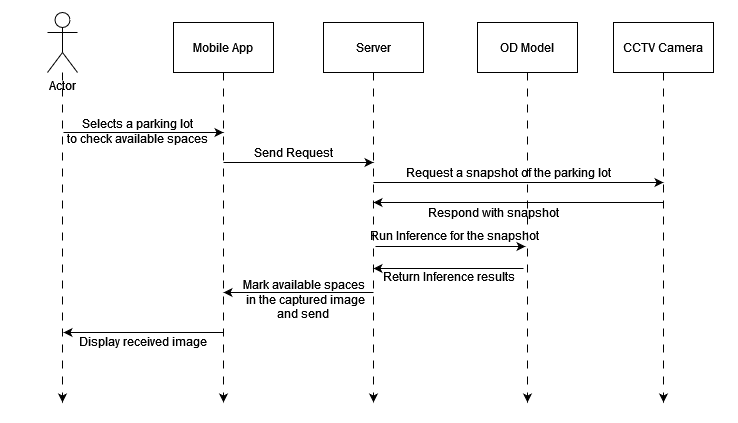

The diagram above was exported from draw.io. Its source (the exported page's mxGraphModel, read from the mxfile embedded in the PNG):
<mxGraphModel dx="794" dy="394" grid="1" gridSize="10" guides="1" tooltips="1" connect="1" arrows="1" fold="1" page="1" pageScale="1" pageWidth="850" pageHeight="1100" math="0" shadow="0">
  <root>
    <mxCell id="0" />
    <mxCell id="1" parent="0" />
    <mxCell id="OKpUCluXfjbGQSFQtnqn-2" style="edgeStyle=none;rounded=0;orthogonalLoop=1;jettySize=auto;html=1;startArrow=none;startFill=0;elbow=vertical;dashed=1;dashPattern=8 8;" edge="1" parent="1" source="OKpUCluXfjbGQSFQtnqn-1">
      <mxGeometry relative="1" as="geometry">
        <mxPoint x="159" y="450" as="targetPoint" />
      </mxGeometry>
    </mxCell>
    <mxCell id="OKpUCluXfjbGQSFQtnqn-1" value="Actor" style="shape=umlActor;verticalLabelPosition=bottom;verticalAlign=top;html=1;outlineConnect=0;" vertex="1" parent="1">
      <mxGeometry x="144" y="60" width="30" height="60" as="geometry" />
    </mxCell>
    <mxCell id="OKpUCluXfjbGQSFQtnqn-9" style="edgeStyle=none;rounded=0;orthogonalLoop=1;jettySize=auto;html=1;dashed=1;dashPattern=8 8;startArrow=none;startFill=0;elbow=vertical;" edge="1" parent="1" source="OKpUCluXfjbGQSFQtnqn-3">
      <mxGeometry relative="1" as="geometry">
        <mxPoint x="320" y="450" as="targetPoint" />
      </mxGeometry>
    </mxCell>
    <mxCell id="OKpUCluXfjbGQSFQtnqn-3" value="Mobile App" style="rounded=0;whiteSpace=wrap;html=1;" vertex="1" parent="1">
      <mxGeometry x="270" y="70" width="100" height="50" as="geometry" />
    </mxCell>
    <mxCell id="OKpUCluXfjbGQSFQtnqn-10" style="edgeStyle=none;rounded=0;orthogonalLoop=1;jettySize=auto;html=1;dashed=1;dashPattern=8 8;startArrow=none;startFill=0;elbow=vertical;" edge="1" parent="1" source="OKpUCluXfjbGQSFQtnqn-5">
      <mxGeometry relative="1" as="geometry">
        <mxPoint x="470" y="450" as="targetPoint" />
      </mxGeometry>
    </mxCell>
    <mxCell id="OKpUCluXfjbGQSFQtnqn-5" value="Server" style="rounded=0;whiteSpace=wrap;html=1;" vertex="1" parent="1">
      <mxGeometry x="420" y="70" width="100" height="50" as="geometry" />
    </mxCell>
    <mxCell id="OKpUCluXfjbGQSFQtnqn-11" style="edgeStyle=none;rounded=0;orthogonalLoop=1;jettySize=auto;html=1;dashed=1;dashPattern=8 8;startArrow=none;startFill=0;elbow=vertical;" edge="1" parent="1" source="OKpUCluXfjbGQSFQtnqn-7">
      <mxGeometry relative="1" as="geometry">
        <mxPoint x="624" y="450" as="targetPoint" />
      </mxGeometry>
    </mxCell>
    <mxCell id="OKpUCluXfjbGQSFQtnqn-7" value="OD Model" style="rounded=0;whiteSpace=wrap;html=1;" vertex="1" parent="1">
      <mxGeometry x="574" y="70" width="100" height="50" as="geometry" />
    </mxCell>
    <mxCell id="OKpUCluXfjbGQSFQtnqn-12" style="edgeStyle=none;rounded=0;orthogonalLoop=1;jettySize=auto;html=1;dashed=1;dashPattern=8 8;startArrow=none;startFill=0;elbow=vertical;" edge="1" parent="1" source="OKpUCluXfjbGQSFQtnqn-8">
      <mxGeometry relative="1" as="geometry">
        <mxPoint x="760" y="450" as="targetPoint" />
      </mxGeometry>
    </mxCell>
    <mxCell id="OKpUCluXfjbGQSFQtnqn-8" value="CCTV Camera" style="rounded=0;whiteSpace=wrap;html=1;" vertex="1" parent="1">
      <mxGeometry x="710" y="70" width="100" height="50" as="geometry" />
    </mxCell>
    <mxCell id="OKpUCluXfjbGQSFQtnqn-13" value="" style="endArrow=classic;html=1;rounded=0;elbow=vertical;" edge="1" parent="1">
      <mxGeometry width="50" height="50" relative="1" as="geometry">
        <mxPoint x="160" y="180" as="sourcePoint" />
        <mxPoint x="320" y="180" as="targetPoint" />
      </mxGeometry>
    </mxCell>
    <mxCell id="OKpUCluXfjbGQSFQtnqn-14" value="&lt;div&gt;Selects a parking lot &lt;br&gt;&lt;/div&gt;&lt;div&gt;to check available spaces&lt;/div&gt;" style="text;html=1;align=center;verticalAlign=middle;resizable=0;points=[];autosize=1;strokeColor=none;fillColor=none;" vertex="1" parent="1">
      <mxGeometry x="154" y="159" width="160" height="40" as="geometry" />
    </mxCell>
    <mxCell id="OKpUCluXfjbGQSFQtnqn-15" value="" style="endArrow=classic;html=1;rounded=0;elbow=vertical;" edge="1" parent="1">
      <mxGeometry width="50" height="50" relative="1" as="geometry">
        <mxPoint x="320" y="210" as="sourcePoint" />
        <mxPoint x="470" y="210" as="targetPoint" />
      </mxGeometry>
    </mxCell>
    <mxCell id="OKpUCluXfjbGQSFQtnqn-16" value="Send Request" style="text;html=1;align=center;verticalAlign=middle;resizable=0;points=[];autosize=1;strokeColor=none;fillColor=none;" vertex="1" parent="1">
      <mxGeometry x="340" y="185" width="100" height="30" as="geometry" />
    </mxCell>
    <mxCell id="OKpUCluXfjbGQSFQtnqn-17" value="" style="endArrow=classic;html=1;rounded=0;elbow=vertical;" edge="1" parent="1">
      <mxGeometry width="50" height="50" relative="1" as="geometry">
        <mxPoint x="470" y="230" as="sourcePoint" />
        <mxPoint x="760" y="230" as="targetPoint" />
      </mxGeometry>
    </mxCell>
    <mxCell id="OKpUCluXfjbGQSFQtnqn-19" value="Request a snapshot of the parking lot" style="text;html=1;align=center;verticalAlign=middle;resizable=0;points=[];autosize=1;strokeColor=none;fillColor=none;" vertex="1" parent="1">
      <mxGeometry x="495" y="205" width="220" height="30" as="geometry" />
    </mxCell>
    <mxCell id="OKpUCluXfjbGQSFQtnqn-20" value="" style="endArrow=classic;html=1;rounded=0;elbow=vertical;" edge="1" parent="1">
      <mxGeometry width="50" height="50" relative="1" as="geometry">
        <mxPoint x="760" y="250" as="sourcePoint" />
        <mxPoint x="470" y="250" as="targetPoint" />
      </mxGeometry>
    </mxCell>
    <mxCell id="OKpUCluXfjbGQSFQtnqn-21" value="Respond with snapshot" style="text;html=1;align=center;verticalAlign=middle;resizable=0;points=[];autosize=1;strokeColor=none;fillColor=none;" vertex="1" parent="1">
      <mxGeometry x="515" y="245" width="150" height="30" as="geometry" />
    </mxCell>
    <mxCell id="OKpUCluXfjbGQSFQtnqn-22" value="" style="endArrow=classic;html=1;rounded=0;elbow=vertical;" edge="1" parent="1">
      <mxGeometry width="50" height="50" relative="1" as="geometry">
        <mxPoint x="472" y="294" as="sourcePoint" />
        <mxPoint x="622" y="294" as="targetPoint" />
      </mxGeometry>
    </mxCell>
    <mxCell id="OKpUCluXfjbGQSFQtnqn-23" value="Run Inference for the snapshot" style="text;html=1;align=center;verticalAlign=middle;resizable=0;points=[];autosize=1;strokeColor=none;fillColor=none;" vertex="1" parent="1">
      <mxGeometry x="456" y="268" width="190" height="30" as="geometry" />
    </mxCell>
    <mxCell id="OKpUCluXfjbGQSFQtnqn-24" value="" style="endArrow=classic;html=1;rounded=0;elbow=vertical;" edge="1" parent="1">
      <mxGeometry width="50" height="50" relative="1" as="geometry">
        <mxPoint x="620" y="316" as="sourcePoint" />
        <mxPoint x="470" y="316" as="targetPoint" />
      </mxGeometry>
    </mxCell>
    <mxCell id="OKpUCluXfjbGQSFQtnqn-26" value="Return Inference results" style="text;html=1;align=center;verticalAlign=middle;resizable=0;points=[];autosize=1;strokeColor=none;fillColor=none;" vertex="1" parent="1">
      <mxGeometry x="470" y="309" width="150" height="30" as="geometry" />
    </mxCell>
    <mxCell id="OKpUCluXfjbGQSFQtnqn-27" value="" style="endArrow=classic;html=1;rounded=0;elbow=vertical;" edge="1" parent="1">
      <mxGeometry width="50" height="50" relative="1" as="geometry">
        <mxPoint x="470" y="340" as="sourcePoint" />
        <mxPoint x="320" y="340" as="targetPoint" />
      </mxGeometry>
    </mxCell>
    <mxCell id="OKpUCluXfjbGQSFQtnqn-28" value="&lt;div&gt;Mark available spaces&lt;/div&gt;&lt;div&gt;&amp;nbsp;in the captured image&lt;/div&gt;&lt;div&gt;and send&lt;br&gt;&lt;/div&gt;" style="text;html=1;align=center;verticalAlign=middle;resizable=0;points=[];autosize=1;strokeColor=none;fillColor=none;" vertex="1" parent="1">
      <mxGeometry x="330" y="317" width="140" height="60" as="geometry" />
    </mxCell>
    <mxCell id="OKpUCluXfjbGQSFQtnqn-29" value="" style="endArrow=classic;html=1;rounded=0;elbow=vertical;" edge="1" parent="1">
      <mxGeometry width="50" height="50" relative="1" as="geometry">
        <mxPoint x="320" y="380" as="sourcePoint" />
        <mxPoint x="160" y="380" as="targetPoint" />
      </mxGeometry>
    </mxCell>
    <mxCell id="OKpUCluXfjbGQSFQtnqn-30" value="Display received image" style="text;html=1;align=center;verticalAlign=middle;resizable=0;points=[];autosize=1;strokeColor=none;fillColor=none;" vertex="1" parent="1">
      <mxGeometry x="164" y="374" width="150" height="30" as="geometry" />
    </mxCell>
  </root>
</mxGraphModel>